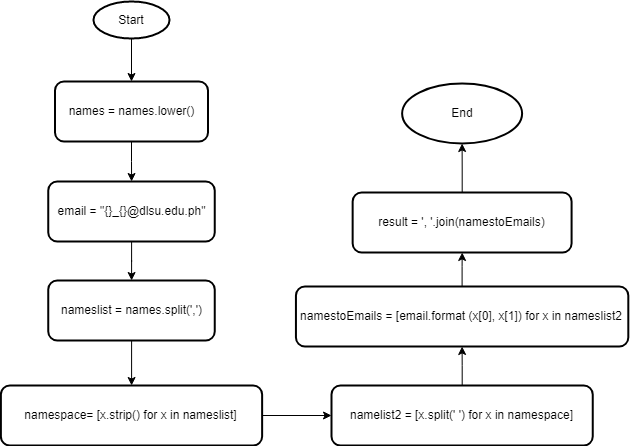

The diagram above was exported from draw.io. Its source (the exported page's mxGraphModel, read from the mxfile embedded in the PNG):
<mxGraphModel dx="1422" dy="772" grid="0" gridSize="10" guides="1" tooltips="1" connect="1" arrows="1" fold="1" page="1" pageScale="1" pageWidth="827" pageHeight="1169" math="0" shadow="0">
  <root>
    <mxCell id="0" />
    <mxCell id="1" parent="0" />
    <mxCell id="QRG5WeG0nisd68_6eUb_-1" value="" style="edgeStyle=orthogonalEdgeStyle;rounded=0;orthogonalLoop=1;jettySize=auto;html=1;" parent="1" source="QRG5WeG0nisd68_6eUb_-2" target="QRG5WeG0nisd68_6eUb_-4" edge="1">
      <mxGeometry relative="1" as="geometry" />
    </mxCell>
    <mxCell id="QRG5WeG0nisd68_6eUb_-2" value="Start" style="strokeWidth=2;html=1;shape=mxgraph.flowchart.start_1;whiteSpace=wrap;" parent="1" vertex="1">
      <mxGeometry x="133" y="52" width="76" height="37" as="geometry" />
    </mxCell>
    <mxCell id="QRG5WeG0nisd68_6eUb_-3" value="" style="edgeStyle=orthogonalEdgeStyle;rounded=0;orthogonalLoop=1;jettySize=auto;html=1;" parent="1" source="QRG5WeG0nisd68_6eUb_-4" target="QRG5WeG0nisd68_6eUb_-6" edge="1">
      <mxGeometry relative="1" as="geometry" />
    </mxCell>
    <mxCell id="QRG5WeG0nisd68_6eUb_-4" value="names = names.lower()" style="rounded=1;whiteSpace=wrap;html=1;strokeWidth=2;" parent="1" vertex="1">
      <mxGeometry x="94.5" y="132" width="153" height="60" as="geometry" />
    </mxCell>
    <mxCell id="QRG5WeG0nisd68_6eUb_-5" value="" style="edgeStyle=orthogonalEdgeStyle;rounded=0;orthogonalLoop=1;jettySize=auto;html=1;" parent="1" source="QRG5WeG0nisd68_6eUb_-6" target="QRG5WeG0nisd68_6eUb_-8" edge="1">
      <mxGeometry relative="1" as="geometry" />
    </mxCell>
    <mxCell id="QRG5WeG0nisd68_6eUb_-6" value="email = &quot;{}_{}@dlsu.edu.ph&quot;" style="rounded=1;whiteSpace=wrap;html=1;strokeWidth=2;" parent="1" vertex="1">
      <mxGeometry x="87.75" y="232" width="166.5" height="60" as="geometry" />
    </mxCell>
    <mxCell id="QRG5WeG0nisd68_6eUb_-7" value="" style="edgeStyle=orthogonalEdgeStyle;rounded=0;orthogonalLoop=1;jettySize=auto;html=1;" parent="1" source="QRG5WeG0nisd68_6eUb_-8" target="QRG5WeG0nisd68_6eUb_-10" edge="1">
      <mxGeometry relative="1" as="geometry" />
    </mxCell>
    <mxCell id="QRG5WeG0nisd68_6eUb_-8" value="nameslist = names.split(',')" style="rounded=1;whiteSpace=wrap;html=1;strokeWidth=2;" parent="1" vertex="1">
      <mxGeometry x="87.75" y="331" width="166.5" height="60" as="geometry" />
    </mxCell>
    <mxCell id="QRG5WeG0nisd68_6eUb_-9" value="" style="edgeStyle=orthogonalEdgeStyle;rounded=0;orthogonalLoop=1;jettySize=auto;html=1;" parent="1" source="QRG5WeG0nisd68_6eUb_-10" target="QRG5WeG0nisd68_6eUb_-12" edge="1">
      <mxGeometry relative="1" as="geometry" />
    </mxCell>
    <mxCell id="QRG5WeG0nisd68_6eUb_-10" value="namespace= [x.strip() for x in nameslist]" style="rounded=1;whiteSpace=wrap;html=1;strokeWidth=2;" parent="1" vertex="1">
      <mxGeometry x="40.38" y="436" width="261.25" height="60" as="geometry" />
    </mxCell>
    <mxCell id="QRG5WeG0nisd68_6eUb_-18" value="" style="edgeStyle=orthogonalEdgeStyle;rounded=0;orthogonalLoop=1;jettySize=auto;html=1;" parent="1" source="QRG5WeG0nisd68_6eUb_-12" target="QRG5WeG0nisd68_6eUb_-14" edge="1">
      <mxGeometry relative="1" as="geometry" />
    </mxCell>
    <mxCell id="QRG5WeG0nisd68_6eUb_-12" value="namelist2 = [x.split(' ') for x in namespace]" style="rounded=1;whiteSpace=wrap;html=1;strokeWidth=2;" parent="1" vertex="1">
      <mxGeometry x="371" y="436" width="261.25" height="60" as="geometry" />
    </mxCell>
    <mxCell id="QRG5WeG0nisd68_6eUb_-13" value="" style="edgeStyle=orthogonalEdgeStyle;rounded=0;orthogonalLoop=1;jettySize=auto;html=1;" parent="1" source="QRG5WeG0nisd68_6eUb_-14" target="QRG5WeG0nisd68_6eUb_-16" edge="1">
      <mxGeometry relative="1" as="geometry" />
    </mxCell>
    <mxCell id="QRG5WeG0nisd68_6eUb_-14" value="namestoEmails = [email.format (x[0], x[1]) for x in nameslist2" style="rounded=1;whiteSpace=wrap;html=1;strokeWidth=2;" parent="1" vertex="1">
      <mxGeometry x="335.44" y="337" width="332.37" height="60" as="geometry" />
    </mxCell>
    <mxCell id="QRG5WeG0nisd68_6eUb_-15" value="" style="edgeStyle=orthogonalEdgeStyle;rounded=0;orthogonalLoop=1;jettySize=auto;html=1;" parent="1" source="QRG5WeG0nisd68_6eUb_-16" target="QRG5WeG0nisd68_6eUb_-17" edge="1">
      <mxGeometry relative="1" as="geometry" />
    </mxCell>
    <mxCell id="QRG5WeG0nisd68_6eUb_-16" value="result = ', '.join(namestoEmails)" style="rounded=1;whiteSpace=wrap;html=1;strokeWidth=2;" parent="1" vertex="1">
      <mxGeometry x="392.15" y="243" width="218.94" height="60" as="geometry" />
    </mxCell>
    <mxCell id="QRG5WeG0nisd68_6eUb_-17" value="End" style="ellipse;whiteSpace=wrap;html=1;rounded=1;strokeWidth=2;" parent="1" vertex="1">
      <mxGeometry x="441.62" y="134" width="120" height="60" as="geometry" />
    </mxCell>
  </root>
</mxGraphModel>